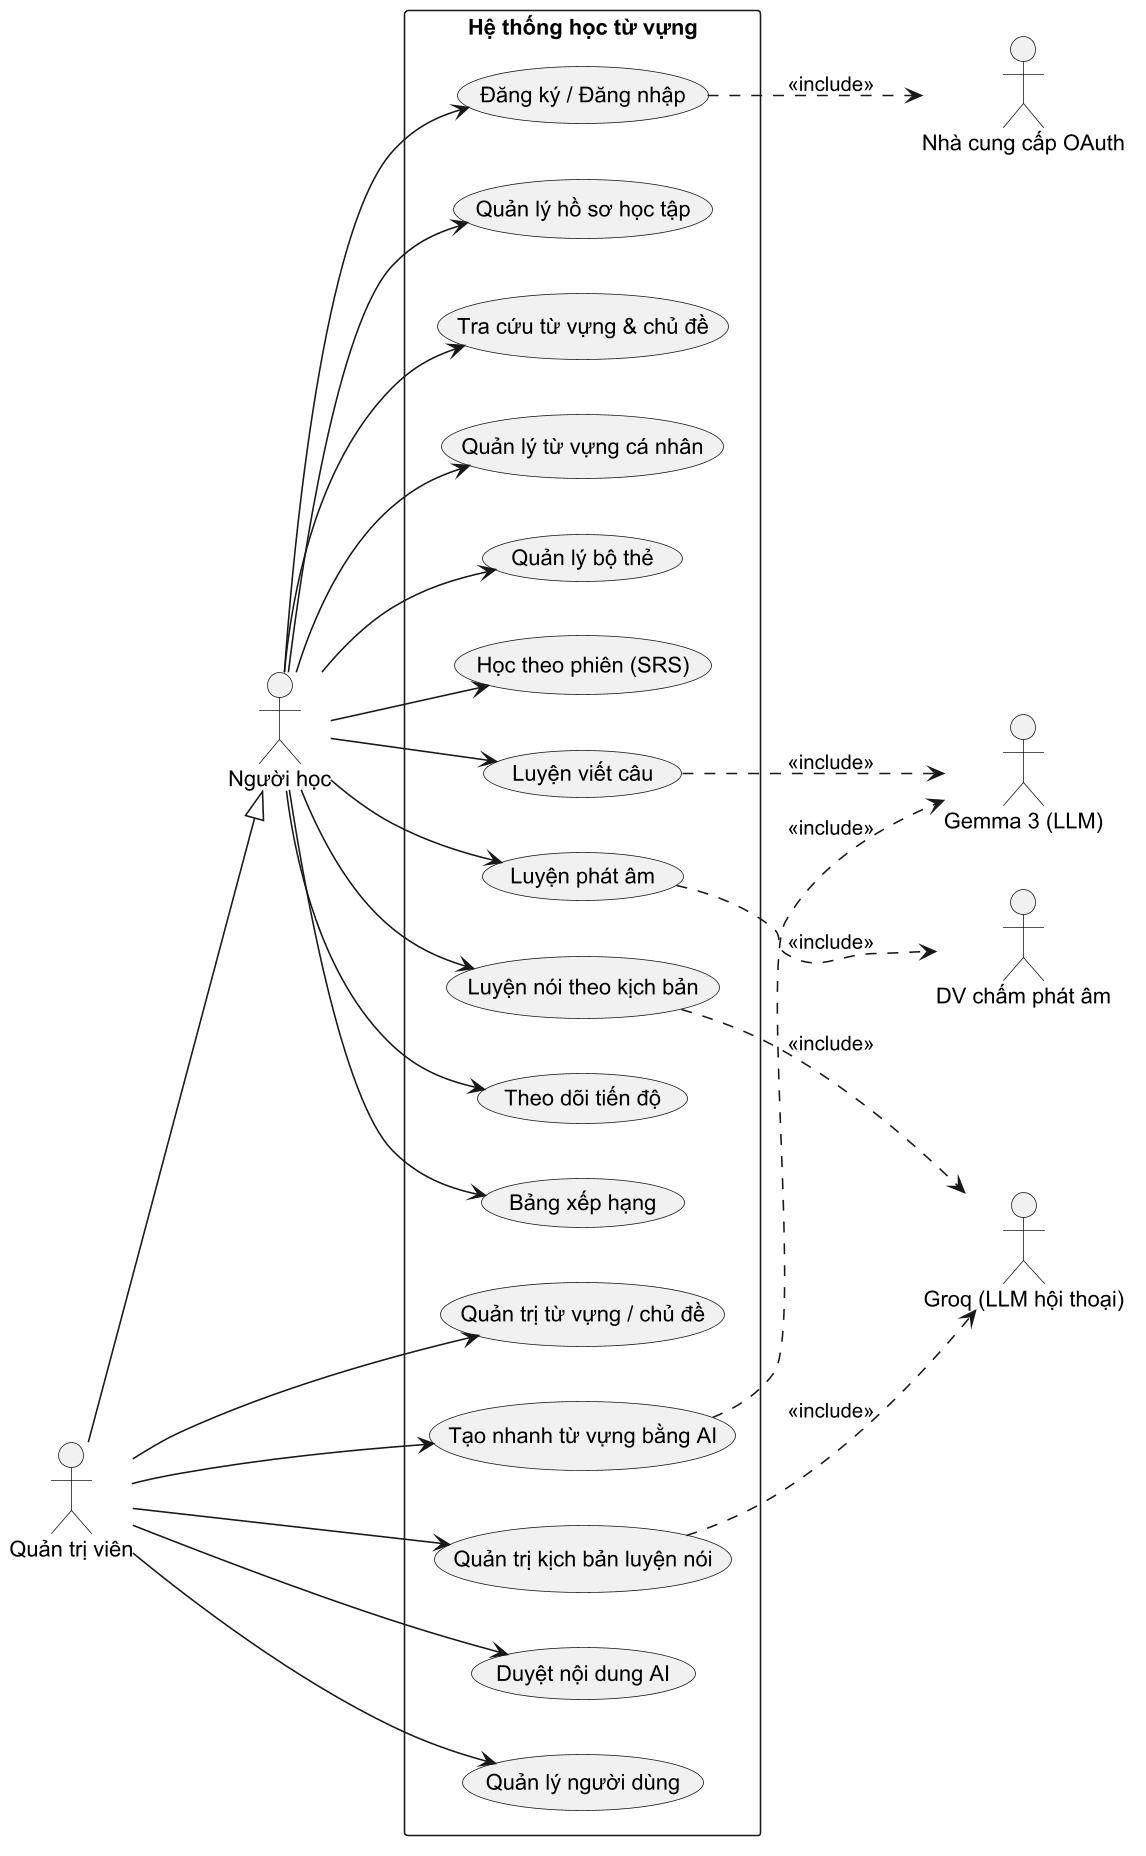

The diagram above was rendered by PlantUML. Its source (embedded in the PNG):
@startuml usecase-tong-quat
skinparamlocked metana null
skinparam dpi 150
skinparam defaultFontName Arial
left to right direction
skinparam packageStyle rectangle
actor "Người học" as U
actor "Quản trị viên" as A
actor "Gemma 3 (LLM)" as G
actor "Groq (LLM hội thoại)" as GR
actor "DV chấm phát âm" as P
actor "Nhà cung cấp OAuth" as O
A --|> U
rectangle "Hệ thống học từ vựng" {
  usecase "Đăng ký / Đăng nhập" as UC1
  usecase "Quản lý hồ sơ học tập" as UC2
  usecase "Tra cứu từ vựng & chủ đề" as UC3
  usecase "Quản lý từ vựng cá nhân" as UC4
  usecase "Quản lý bộ thẻ" as UC5
  usecase "Học theo phiên (SRS)" as UC6
  usecase "Luyện viết câu" as UC7
  usecase "Luyện phát âm" as UC8
  usecase "Luyện nói theo kịch bản" as UC9
  usecase "Theo dõi tiến độ" as UC10
  usecase "Bảng xếp hạng" as UC11
  usecase "Quản trị từ vựng / chủ đề" as UC12
  usecase "Tạo nhanh từ vựng bằng AI" as UC13
  usecase "Quản trị kịch bản luyện nói" as UC14
  usecase "Duyệt nội dung AI" as UC15
  usecase "Quản lý người dùng" as UC16
}
U --> UC1
U --> UC2
U --> UC3
U --> UC4
U --> UC5
U --> UC6
U --> UC7
U --> UC8
U --> UC9
U --> UC10
U --> UC11
A --> UC12
A --> UC13
A --> UC14
A --> UC15
A --> UC16
UC1 ..> O : <<include>>
UC7 ..> G : <<include>>
UC13 ..> G : <<include>>
UC9 ..> GR : <<include>>
UC14 ..> GR : <<include>>
UC8 ..> P : <<include>>
@enduml